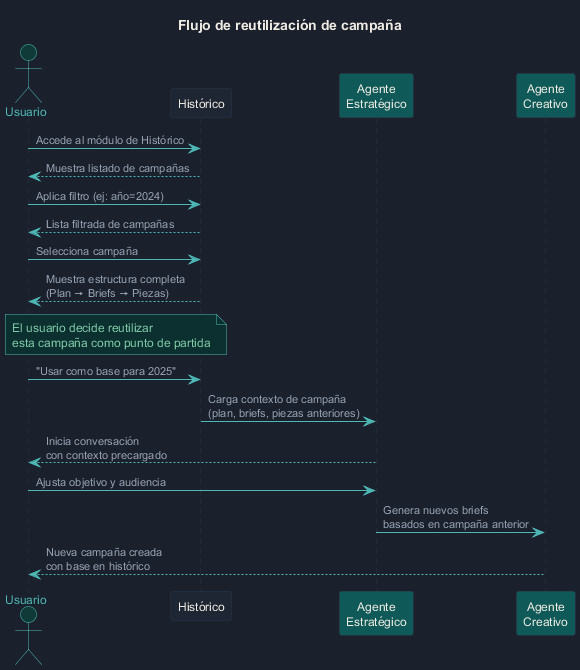

The diagram above was rendered by PlantUML. Its source (embedded in the PNG):
@startuml

skinparam backgroundColor #1a202c
skinparam defaultFontColor #d4dae6
skinparam defaultFontSize 12
skinparam arrowColor #4db8b5
skinparam ArrowFontColor #9ba5b4
skinparam ArrowFontSize 11
skinparam borderColor #2d3748
skinparam shadowing false

skinparam sequenceParticipantBorderColor #2d3748
skinparam sequenceParticipantBackgroundColor #1e2533
skinparam sequenceParticipantFontColor #f0ece3
skinparam sequenceActorBorderColor #4db8b5
skinparam sequenceActorBackgroundColor #0f3a38
skinparam sequenceActorFontColor #4db8b5
skinparam sequenceArrowColor #4db8b5
skinparam sequenceArrowFontColor #9ba5b4
skinparam sequenceLifeLineBorderColor #2d3748
skinparam sequenceDividerBackgroundColor #161b27
skinparam sequenceDividerBorderColor #2d3748
skinparam sequenceDividerFontColor #4db8b5
skinparam sequenceGroupBorderColor #2d3748
skinparam sequenceGroupBackgroundColor #161b27
skinparam sequenceGroupFontColor #9ba5b4
skinparam noteBorderColor #4db8b5
skinparam noteBackgroundColor #0c3030
skinparam noteFontColor #7fcba7
skinparam titleFontColor #f0ece3
skinparam titleFontSize 14

title <b>Flujo de reutilización de campaña</b>

actor "Usuario" as U #0f3a38
participant "Histórico" as H #1e2533
participant "Agente\nEstratégico" as AE #0f5a58
participant "Agente\nCreativo" as AC #0f5a58

U -> H : Accede al módulo de Histórico
H --> U : Muestra listado de campañas

U -> H : Aplica filtro (ej: año=2024)
H --> U : Lista filtrada de campañas

U -> H : Selecciona campaña
H --> U : Muestra estructura completa\n(Plan → Briefs → Piezas)

note over U, H
  El usuario decide reutilizar
  esta campaña como punto de partida
end note

U -> H : "Usar como base para 2025"
H -> AE : Carga contexto de campaña\n(plan, briefs, piezas anteriores)

AE --> U : Inicia conversación\ncon contexto precargado

U -> AE : Ajusta objetivo y audiencia
AE -> AC : Genera nuevos briefs\nbasados en campaña anterior

AC --> U : Nueva campaña creada\ncon base en histórico

@enduml